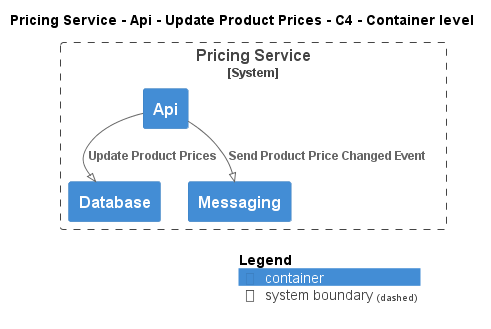

The diagram above was rendered by PlantUML. Its source (embedded in the PNG):
@startuml
!pragma layout smetana
!include ..\..\..\..\..\..\..\.c4s\C4_Container.puml

AddElementTag("c4interflow:lifecycle:new", $bgColor=green, $fontColor=#ffffff, $borderColor=green, $shadowing="False")
AddElementTag("c4interflow:lifecycle:changed", $bgColor=orange, $fontColor=#ffffff, $borderColor=orange, $shadowing="False")
AddElementTag("c4interflow:lifecycle:removed", $bgColor=red, $fontColor=#ffffff, $borderColor=red, $shadowing="False")

AddRelTag("c4interflow:lifecycle:new", $textColor=green, $lineColor=green)
AddRelTag("c4interflow:lifecycle:changed", $textColor=orange, $lineColor=orange)
AddRelTag("c4interflow:lifecycle:removed", $textColor=red, $lineColor=red)

SHOW_PERSON_PORTRAIT()
LAYOUT_TOP_DOWN()

skinparam linetype polyline

title Pricing Service - Api - Update Product Prices - C4 - Container level


System_Boundary(ECommercePlatform.SoftwareSystems.PricingService, "Pricing Service") {
    Container(ECommercePlatform.SoftwareSystems.PricingService.Containers.Api, "Api", "", "")
    Container(ECommercePlatform.SoftwareSystems.PricingService.Containers.Database, "Database", "", "")
    Container(ECommercePlatform.SoftwareSystems.PricingService.Containers.Messaging, "Messaging", "", "")
}

Rel(ECommercePlatform.SoftwareSystems.PricingService.Containers.Api, ECommercePlatform.SoftwareSystems.PricingService.Containers.Database, "Update Product Prices")
Rel(ECommercePlatform.SoftwareSystems.PricingService.Containers.Api, ECommercePlatform.SoftwareSystems.PricingService.Containers.Messaging, "Send Product Price Changed Event")


SHOW_LEGEND()
@enduml